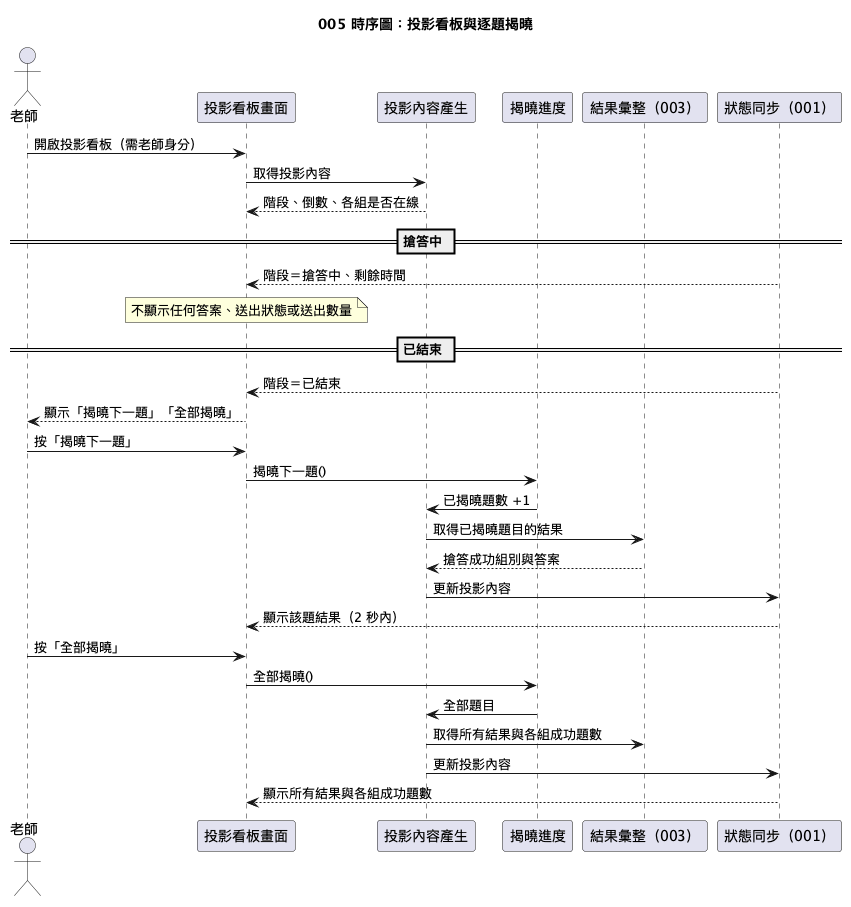

The diagram above was rendered by PlantUML. Its source (embedded in the PNG):
@startuml
!pragma layout smetana
title 005 時序圖：投影看板與逐題揭曉

actor 老師
participant "投影看板畫面" as P
participant "投影內容產生" as V
participant "揭曉進度" as R
participant "結果彙整（003）" as RB
participant "狀態同步（001）" as B

老師 -> P : 開啟投影看板（需老師身分）
P -> V : 取得投影內容
V --> P : 階段、倒數、各組是否在線

== 搶答中 ==
B --> P : 階段＝搶答中、剩餘時間
note over P : 不顯示任何答案、送出狀態或送出數量

== 已結束 ==
B --> P : 階段＝已結束
P --> 老師 : 顯示「揭曉下一題」「全部揭曉」
老師 -> P : 按「揭曉下一題」
P -> R : 揭曉下一題()
R -> V : 已揭曉題數 +1
V -> RB : 取得已揭曉題目的結果
RB --> V : 搶答成功組別與答案
V -> B : 更新投影內容
B --> P : 顯示該題結果（2 秒內）

老師 -> P : 按「全部揭曉」
P -> R : 全部揭曉()
R -> V : 全部題目
V -> RB : 取得所有結果與各組成功題數
V -> B : 更新投影內容
B --> P : 顯示所有結果與各組成功題數
@enduml